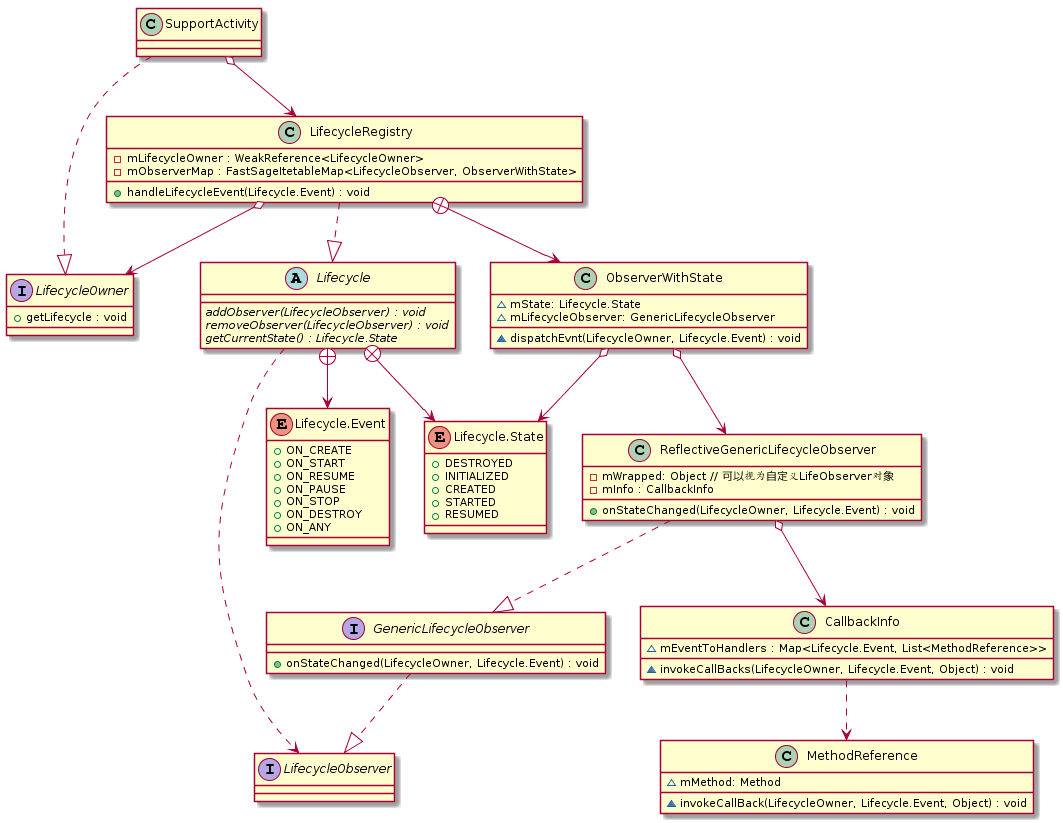

The diagram above was rendered by PlantUML. Its source (embedded in the PNG):
@startuml
Interface LifecycleOwner {
  +getLifecycle : void
}

Class SupportActivity{
}
SupportActivity ..|> LifecycleOwner
SupportActivity o--> LifecycleRegistry

Abstract Lifecycle{
  {abstract}addObserver(LifecycleObserver) : void
  {abstract}removeObserver(LifecycleObserver) : void
  {abstract}getCurrentState() : Lifecycle.State
}
Lifecycle ..> LifecycleObserver
Lifecycle +--> Lifecycle.State
Lifecycle +--> Lifecycle.Event

enum Lifecycle.Event{
  + ON_CREATE
  + ON_START
  + ON_RESUME
  + ON_PAUSE
  + ON_STOP
  + ON_DESTROY
  + ON_ANY
}

enum Lifecycle.State{
  + DESTROYED
  + INITIALIZED
  + CREATED
  + STARTED
  + RESUMED
}

Class LifecycleRegistry{
  - mLifecycleOwner : WeakReference<LifecycleOwner>
  - mObserverMap : FastSageItetableMap<LifecycleObserver, ObserverWithState>
  + handleLifecycleEvent(Lifecycle.Event) : void
}
LifecycleRegistry ..|> Lifecycle
LifecycleRegistry o--> LifecycleOwner
LifecycleRegistry +--> ObserverWithState

Class ObserverWithState{
  ~ mState: Lifecycle.State
  ~ mLifecycleObserver: GenericLifecycleObserver
  ~ dispatchEvnt(LifecycleOwner, Lifecycle.Event) : void
}
ObserverWithState o--> Lifecycle.State
ObserverWithState o--> ReflectiveGenericLifecycleObserver

Interface LifecycleObserver{
}

Interface GenericLifecycleObserver{
  + onStateChanged(LifecycleOwner, Lifecycle.Event) : void
}

GenericLifecycleObserver ..|> LifecycleObserver

Class CallbackInfo {
  ~ mEventToHandlers : Map<Lifecycle.Event, List<MethodReference>>
  ~ invokeCallBacks(LifecycleOwner, Lifecycle.Event, Object) : void
}
CallbackInfo ..> MethodReference

Class MethodReference{
  ~ mMethod: Method
  ~ invokeCallBack(LifecycleOwner, Lifecycle.Event, Object) : void
}

Class ReflectiveGenericLifecycleObserver{
  - mWrapped: Object // 可以视为自定义LifeObserver对象
  - mInfo : CallbackInfo
  + onStateChanged(LifecycleOwner, Lifecycle.Event) : void
}
ReflectiveGenericLifecycleObserver o--> CallbackInfo
ReflectiveGenericLifecycleObserver ..|> GenericLifecycleObserver
@enduml